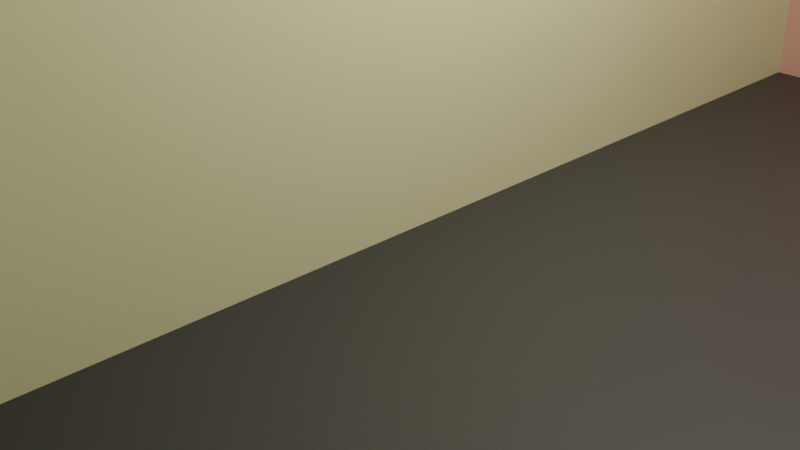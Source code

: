 # Source: Menu.blend  (saved by Blender 3.4.6; exported with 4.5.12 LTS)
import bpy
from mathutils import Matrix  # noqa: F401  (used for matrix-valued properties, if any)

bpy.ops.wm.read_factory_settings(use_empty=True)
scene = bpy.context.scene
scene.name = 'Scene'

# ---- collections
col_menu_scene = bpy.data.collections.new('Menu Scene'); scene.collection.children.link(col_menu_scene)
col_general = bpy.data.collections.new('General'); col_menu_scene.children.link(col_general)
col_quiting = bpy.data.collections.new('Quiting'); col_menu_scene.children.link(col_quiting)
col_play = bpy.data.collections.new('Play'); col_menu_scene.children.link(col_play)

# ---- materials (node trees are filled in below, after node groups)
mat_material_012 = bpy.data.materials.new('Material.012')
mat_material_012.use_transparent_shadow = False
mat_material_013 = bpy.data.materials.new('Material.013')
mat_material_013.use_transparent_shadow = False
mat_material_005 = bpy.data.materials.new('Material.005')
mat_material_005.use_transparent_shadow = False
mat_material_007 = bpy.data.materials.new('Material.007')
mat_material_007.use_transparent_shadow = False
mat_material_008 = bpy.data.materials.new('Material.008')
mat_material_008.use_transparent_shadow = False
mat_material_009 = bpy.data.materials.new('Material.009')
mat_material_009.use_transparent_shadow = False
mat_material_016 = bpy.data.materials.new('Material.016')
mat_material_016.use_transparent_shadow = False
mat_material_010 = bpy.data.materials.new('Material.010')
mat_material_010.use_transparent_shadow = False
mat_material_014 = bpy.data.materials.new('Material.014')
mat_material_014.use_transparent_shadow = False
mat_material_003 = bpy.data.materials.new('Material.003')
mat_material_003.use_transparent_shadow = False
mat_material_015 = bpy.data.materials.new('Material.015')
mat_material_015.use_transparent_shadow = False
mat_material_001 = bpy.data.materials.new('Material.001')
mat_material_001.use_transparent_shadow = False

# ---- material node trees
mat_material_012.use_nodes = True; mat_material_012.node_tree.nodes.clear()
_N = mat_material_012.node_tree.nodes; _L = mat_material_012.node_tree.links
n0 = _N.new('ShaderNodeBsdfPrincipled'); n0.name = 'Principled BSDF'; n0.location = (10, 300)
n0.distribution = 'GGX'
n0.subsurface_method = 'RANDOM_WALK_SKIN'
n0.inputs[0].default_value = (0.8, 0.7525, 0.4407, 1.0)
n0.inputs[3].default_value = 1.45
n0.inputs[27].default_value = (0.0, 0.0, 0.0, 1.0)
n0.inputs[28].default_value = 1.0
n1 = _N.new('ShaderNodeOutputMaterial'); n1.name = 'Material Output'; n1.location = (300, 300)
_L.new(n0.outputs[0], n1.inputs[0])
n1.is_active_output = True
mat_material_013.use_nodes = True; mat_material_013.node_tree.nodes.clear()
_N = mat_material_013.node_tree.nodes; _L = mat_material_013.node_tree.links
n0 = _N.new('ShaderNodeBsdfPrincipled'); n0.name = 'Principled BSDF'; n0.location = (10, 300)
n0.distribution = 'GGX'
n0.subsurface_method = 'RANDOM_WALK_SKIN'
n0.inputs[0].default_value = (0.7991, 0.7529, 0.4397, 1.0)
n0.inputs[3].default_value = 1.45
n0.inputs[27].default_value = (0.0, 0.0, 0.0, 1.0)
n0.inputs[28].default_value = 1.0
n1 = _N.new('ShaderNodeOutputMaterial'); n1.name = 'Material Output'; n1.location = (300, 300)
_L.new(n0.outputs[0], n1.inputs[0])
n1.is_active_output = True
mat_material_005.use_nodes = True; mat_material_005.node_tree.nodes.clear()
_N = mat_material_005.node_tree.nodes; _L = mat_material_005.node_tree.links
n0 = _N.new('ShaderNodeBsdfPrincipled'); n0.name = 'Principled BSDF'; n0.location = (10, 300)
n0.distribution = 'GGX'
n0.subsurface_method = 'RANDOM_WALK_SKIN'
n0.inputs[0].default_value = (0.8, 0.7897, 0.06157, 1.0)
n0.inputs[3].default_value = 1.45
n0.inputs[27].default_value = (0.0, 0.0, 0.0, 1.0)
n0.inputs[28].default_value = 1.0
n1 = _N.new('ShaderNodeOutputMaterial'); n1.name = 'Material Output'; n1.location = (300, 300)
_L.new(n0.outputs[0], n1.inputs[0])
n1.is_active_output = True
mat_material_007.use_nodes = True; mat_material_007.node_tree.nodes.clear()
_N = mat_material_007.node_tree.nodes; _L = mat_material_007.node_tree.links
n0 = _N.new('ShaderNodeBsdfPrincipled'); n0.name = 'Principled BSDF'; n0.location = (10, 300)
n0.distribution = 'GGX'
n0.subsurface_method = 'RANDOM_WALK_SKIN'
n0.inputs[0].default_value = (0.006775, 0.006775, 0.006775, 1.0)
n0.inputs[3].default_value = 1.45
n0.inputs[27].default_value = (0.0, 0.0, 0.0, 1.0)
n0.inputs[28].default_value = 1.0
n1 = _N.new('ShaderNodeOutputMaterial'); n1.name = 'Material Output'; n1.location = (300, 300)
_L.new(n0.outputs[0], n1.inputs[0])
n1.is_active_output = True
mat_material_008.use_nodes = True; mat_material_008.node_tree.nodes.clear()
_N = mat_material_008.node_tree.nodes; _L = mat_material_008.node_tree.links
n0 = _N.new('ShaderNodeBsdfPrincipled'); n0.name = 'Principled BSDF'; n0.location = (10, 300)
n0.distribution = 'GGX'
n0.subsurface_method = 'RANDOM_WALK_SKIN'
n0.inputs[0].default_value = (0.8, 0.7897, 0.06157, 1.0)
n0.inputs[3].default_value = 1.45
n0.inputs[27].default_value = (0.0, 0.0, 0.0, 1.0)
n0.inputs[28].default_value = 1.0
n1 = _N.new('ShaderNodeOutputMaterial'); n1.name = 'Material Output'; n1.location = (300, 300)
_L.new(n0.outputs[0], n1.inputs[0])
n1.is_active_output = True
mat_material_009.use_nodes = True; mat_material_009.node_tree.nodes.clear()
_N = mat_material_009.node_tree.nodes; _L = mat_material_009.node_tree.links
n0 = _N.new('ShaderNodeBsdfPrincipled'); n0.name = 'Principled BSDF'; n0.location = (10, 300)
n0.distribution = 'GGX'
n0.subsurface_method = 'RANDOM_WALK_SKIN'
n0.inputs[0].default_value = (0.8, 0.7897, 0.06157, 1.0)
n0.inputs[3].default_value = 1.45
n0.inputs[27].default_value = (0.0, 0.0, 0.0, 1.0)
n0.inputs[28].default_value = 1.0
n1 = _N.new('ShaderNodeOutputMaterial'); n1.name = 'Material Output'; n1.location = (300, 300)
_L.new(n0.outputs[0], n1.inputs[0])
n1.is_active_output = True
mat_material_016.use_nodes = True; mat_material_016.node_tree.nodes.clear()
_N = mat_material_016.node_tree.nodes; _L = mat_material_016.node_tree.links
n0 = _N.new('ShaderNodeBsdfPrincipled'); n0.name = 'Principled BSDF'; n0.location = (10, 300)
n0.distribution = 'GGX'
n0.subsurface_method = 'RANDOM_WALK_SKIN'
n0.inputs[0].default_value = (0.03854, 0.03854, 0.03854, 1.0)
n0.inputs[3].default_value = 1.45
n0.inputs[27].default_value = (0.0, 0.0, 0.0, 1.0)
n0.inputs[28].default_value = 1.0
n1 = _N.new('ShaderNodeOutputMaterial'); n1.name = 'Material Output'; n1.location = (300, 300)
_L.new(n0.outputs[0], n1.inputs[0])
n1.is_active_output = True
mat_material_010.use_nodes = True; mat_material_010.node_tree.nodes.clear()
_N = mat_material_010.node_tree.nodes; _L = mat_material_010.node_tree.links
n0 = _N.new('ShaderNodeBsdfPrincipled'); n0.name = 'Principled BSDF'; n0.location = (10, 300)
n0.distribution = 'GGX'
n0.subsurface_method = 'RANDOM_WALK_SKIN'
n0.inputs[0].default_value = (0.006775, 0.006775, 0.006775, 1.0)
n0.inputs[3].default_value = 1.45
n0.inputs[27].default_value = (0.0, 0.0, 0.0, 1.0)
n0.inputs[28].default_value = 1.0
n1 = _N.new('ShaderNodeOutputMaterial'); n1.name = 'Material Output'; n1.location = (300, 300)
_L.new(n0.outputs[0], n1.inputs[0])
n1.is_active_output = True
mat_material_014.use_nodes = True; mat_material_014.node_tree.nodes.clear()
_N = mat_material_014.node_tree.nodes; _L = mat_material_014.node_tree.links
n0 = _N.new('ShaderNodeBsdfPrincipled'); n0.name = 'Principled BSDF'; n0.location = (10, 300)
n0.distribution = 'GGX'
n0.subsurface_method = 'RANDOM_WALK_SKIN'
n0.inputs[0].default_value = (0.8, 0.3889, 0.2903, 1.0)
n0.inputs[3].default_value = 1.45
n0.inputs[27].default_value = (0.0, 0.0, 0.0, 1.0)
n0.inputs[28].default_value = 1.0
n1 = _N.new('ShaderNodeOutputMaterial'); n1.name = 'Material Output'; n1.location = (300, 300)
_L.new(n0.outputs[0], n1.inputs[0])
n1.is_active_output = True
mat_material_003.use_nodes = True; mat_material_003.node_tree.nodes.clear()
_N = mat_material_003.node_tree.nodes; _L = mat_material_003.node_tree.links
n0 = _N.new('ShaderNodeBsdfPrincipled'); n0.name = 'Principled BSDF'; n0.location = (10, 300)
n0.distribution = 'GGX'
n0.subsurface_method = 'RANDOM_WALK_SKIN'
n0.inputs[0].default_value = (0.8, 0.05273, 0.03212, 1.0)
n0.inputs[3].default_value = 1.45
n0.inputs[27].default_value = (0.0, 0.0, 0.0, 1.0)
n0.inputs[28].default_value = 1.0
n1 = _N.new('ShaderNodeOutputMaterial'); n1.name = 'Material Output'; n1.location = (300, 300)
_L.new(n0.outputs[0], n1.inputs[0])
n1.is_active_output = True
mat_material_015.use_nodes = True; mat_material_015.node_tree.nodes.clear()
_N = mat_material_015.node_tree.nodes; _L = mat_material_015.node_tree.links
n0 = _N.new('ShaderNodeBsdfPrincipled'); n0.name = 'Principled BSDF'; n0.location = (10, 300)
n0.distribution = 'GGX'
n0.subsurface_method = 'RANDOM_WALK_SKIN'
n0.inputs[0].default_value = (0.499, 0.6325, 0.3702, 1.0)
n0.inputs[3].default_value = 1.45
n0.inputs[27].default_value = (0.0, 0.0, 0.0, 1.0)
n0.inputs[28].default_value = 1.0
n1 = _N.new('ShaderNodeOutputMaterial'); n1.name = 'Material Output'; n1.location = (300, 300)
_L.new(n0.outputs[0], n1.inputs[0])
n1.is_active_output = True
mat_material_001.use_nodes = True; mat_material_001.node_tree.nodes.clear()
_N = mat_material_001.node_tree.nodes; _L = mat_material_001.node_tree.links
n0 = _N.new('ShaderNodeBsdfPrincipled'); n0.name = 'Principled BSDF'; n0.location = (10, 300)
n0.distribution = 'GGX'
n0.subsurface_method = 'RANDOM_WALK_SKIN'
n0.inputs[0].default_value = (0.0298, 0.8, 0.0283, 1.0)
n0.inputs[3].default_value = 1.45
n0.inputs[27].default_value = (0.0, 0.0, 0.0, 1.0)
n0.inputs[28].default_value = 1.0
n1 = _N.new('ShaderNodeOutputMaterial'); n1.name = 'Material Output'; n1.location = (300, 300)
_L.new(n0.outputs[0], n1.inputs[0])
n1.is_active_output = True

# ---- world
world_world = bpy.data.worlds.new('World'); scene.world = world_world
world_world.use_nodes = True; world_world.node_tree.nodes.clear()
_N = world_world.node_tree.nodes; _L = world_world.node_tree.links
n0 = _N.new('ShaderNodeOutputWorld'); n0.name = 'World Output'; n0.location = (300, 300)
n1 = _N.new('ShaderNodeBackground'); n1.name = 'Background'; n1.location = (10, 300)
n1.inputs[0].default_value = (0.05088, 0.05088, 0.05088, 1.0)
_L.new(n1.outputs[0], n0.inputs[0])
n0.is_active_output = True
world_world.color = (0.05088, 0.05088, 0.05088)
world_world.use_sun_shadow = False
world_world.sun_shadow_jitter_overblur = 0.0

# ---- cameras
cam_camera = bpy.data.cameras.new('Camera')
cam_camera.clip_end = 100.0
cam_camera.ortho_scale = 7.314

# ---- lights
light_light = bpy.data.lights.new('Light', 'POINT')
light_light.transmission_factor = 0.0
light_light.energy = 1000.0
light_light.shadow_soft_size = 0.1
light_light.shadow_maximum_resolution = 0.006
light_light.use_absolute_resolution = True

# ---- meshes
me_cube_001 = bpy.data.meshes.new('Cube.001')
me_cube_001.from_pydata([(-0.25, -0.25, -0.25), (-0.25, -0.25, 0.25), (-0.25, 0.25, -0.25), (-0.25, 0.25, 0.25), (0.25, -0.25, -0.25), (0.25, -0.25, 0.25), (0.25, 0.25, -0.25), (0.25, 0.25, 0.25)], [], [(0, 1, 3, 2), (2, 3, 7, 6), (6, 7, 5, 4), (4, 5, 1, 0), (2, 6, 4, 0), (7, 3, 1, 5)])
_uv = me_cube_001.uv_layers.new(name='UVMap')
_uv.uv.foreach_set('vector', [0.375, 0.0, 0.625, 0.0, 0.625, 0.25, 0.375, 0.25, 0.375, 0.25, 0.625, 0.25, 0.625, 0.5, 0.375, 0.5, 0.375, 0.5, 0.625, 0.5, 0.625, 0.75, 0.375, 0.75, 0.375, 0.75, 0.625, 0.75, 0.625, 1.0, 0.375, 1.0, 0.125, 0.5, 0.375, 0.5, 0.375, 0.75, 0.125, 0.75, 0.625, 0.5, 0.875, 0.5, 0.875, 0.75, 0.625, 0.75])
me_cube_001.materials.append(mat_material_012)
me_cube_001.update()
me_cube_004 = bpy.data.meshes.new('Cube.004')
me_cube_004.from_pydata([(-0.25, -0.25, -0.25), (-0.25, -0.25, 0.25), (-0.25, 0.25, -0.25), (-0.25, 0.25, 0.25), (0.25, -0.25, -0.25), (0.25, -0.25, 0.25), (0.25, 0.25, -0.25), (0.25, 0.25, 0.25)], [], [(0, 1, 3, 2), (2, 3, 7, 6), (6, 7, 5, 4), (4, 5, 1, 0), (2, 6, 4, 0), (7, 3, 1, 5)])
_uv = me_cube_004.uv_layers.new(name='UVMap')
_uv.uv.foreach_set('vector', [0.375, 0.0, 0.625, 0.0, 0.625, 0.25, 0.375, 0.25, 0.375, 0.25, 0.625, 0.25, 0.625, 0.5, 0.375, 0.5, 0.375, 0.5, 0.625, 0.5, 0.625, 0.75, 0.375, 0.75, 0.375, 0.75, 0.625, 0.75, 0.625, 1.0, 0.375, 1.0, 0.125, 0.5, 0.375, 0.5, 0.375, 0.75, 0.125, 0.75, 0.625, 0.5, 0.875, 0.5, 0.875, 0.75, 0.625, 0.75])
me_cube_004.materials.append(mat_material_013)
me_cube_004.update()
me_plane = bpy.data.meshes.new('Plane')
me_plane.from_pydata([(-7.5, -7.5, 0.0), (7.5, -7.5, 0.0), (-7.5, 7.5, 0.0), (7.5, 7.5, 0.0)], [], [(0, 1, 3, 2)])
_uv = me_plane.uv_layers.new(name='UVMap')
_uv.uv.foreach_set('vector', [0.0, 0.0, 1.0, 0.0, 1.0, 1.0, 0.0, 1.0])
me_plane.materials.append(mat_material_016)
me_plane.update()
me_cube_002 = bpy.data.meshes.new('Cube.002')
me_cube_002.from_pydata([(-0.25, -0.25, -0.25), (-0.25, -0.25, 0.25), (-0.25, 0.25, -0.25), (-0.25, 0.25, 0.25), (0.25, -0.25, -0.25), (0.25, -0.25, 0.25), (0.25, 0.25, -0.25), (0.25, 0.25, 0.25)], [], [(0, 1, 3, 2), (2, 3, 7, 6), (6, 7, 5, 4), (4, 5, 1, 0), (2, 6, 4, 0), (7, 3, 1, 5)])
_uv = me_cube_002.uv_layers.new(name='UVMap')
_uv.uv.foreach_set('vector', [0.375, 0.0, 0.625, 0.0, 0.625, 0.25, 0.375, 0.25, 0.375, 0.25, 0.625, 0.25, 0.625, 0.5, 0.375, 0.5, 0.375, 0.5, 0.625, 0.5, 0.625, 0.75, 0.375, 0.75, 0.375, 0.75, 0.625, 0.75, 0.625, 1.0, 0.375, 1.0, 0.125, 0.5, 0.375, 0.5, 0.375, 0.75, 0.125, 0.75, 0.625, 0.5, 0.875, 0.5, 0.875, 0.75, 0.625, 0.75])
me_cube_002.materials.append(mat_material_014)
me_cube_002.update()
me_cube_003 = bpy.data.meshes.new('Cube.003')
me_cube_003.from_pydata([(-0.25, -0.25, -0.25), (-0.25, -0.25, 0.25), (-0.25, 0.25, -0.25), (-0.25, 0.25, 0.25), (0.25, -0.25, -0.25), (0.25, -0.25, 0.25), (0.25, 0.25, -0.25), (0.25, 0.25, 0.25)], [], [(0, 1, 3, 2), (2, 3, 7, 6), (6, 7, 5, 4), (4, 5, 1, 0), (2, 6, 4, 0), (7, 3, 1, 5)])
_uv = me_cube_003.uv_layers.new(name='UVMap')
_uv.uv.foreach_set('vector', [0.375, 0.0, 0.625, 0.0, 0.625, 0.25, 0.375, 0.25, 0.375, 0.25, 0.625, 0.25, 0.625, 0.5, 0.375, 0.5, 0.375, 0.5, 0.625, 0.5, 0.625, 0.75, 0.375, 0.75, 0.375, 0.75, 0.625, 0.75, 0.625, 1.0, 0.375, 1.0, 0.125, 0.5, 0.375, 0.5, 0.375, 0.75, 0.125, 0.75, 0.625, 0.5, 0.875, 0.5, 0.875, 0.75, 0.625, 0.75])
me_cube_003.materials.append(mat_material_015)
me_cube_003.update()

# ---- curves / text
txt_quit_001 = bpy.data.curves.new('Quit.001', 'FONT')
txt_quit_001.dimensions = '2D'
txt_quit_001.body = 'LOOK AROUND'
txt_quit_001.materials.append(mat_material_005)
txt_quit_001.offset = 0.05
txt_quit_001.extrude = 0.3
txt_quit_002 = bpy.data.curves.new('Quit.002', 'FONT')
txt_quit_002.dimensions = '2D'
txt_quit_002.body = 'WALK THROUGH YOUR SELECTION'
txt_quit_002.materials.append(mat_material_007)
txt_quit_002.extrude = 0.1
txt_quit_003 = bpy.data.curves.new('Quit.003', 'FONT')
txt_quit_003.dimensions = '2D'
txt_quit_003.body = 'LOOK  DOWN TO MOVE FORWARD'
txt_quit_003.materials.append(mat_material_008)
txt_quit_003.offset = 0.05
txt_quit_003.extrude = 0.3
txt_quit_004 = bpy.data.curves.new('Quit.004', 'FONT')
txt_quit_004.dimensions = '2D'
txt_quit_004.body = 'LOOK  UP TO MOVE BACK'
txt_quit_004.materials.append(mat_material_009)
txt_quit_004.offset = 0.05
txt_quit_004.extrude = 0.3
txt_quit_005 = bpy.data.curves.new('Quit.005', 'FONT')
txt_quit_005.dimensions = '2D'
txt_quit_005.body = 'WHEN READY, WALK THROUGH THIS WALL'
txt_quit_005.materials.append(mat_material_010)
txt_quit_005.extrude = 0.1
txt_quit = bpy.data.curves.new('Quit', 'FONT')
txt_quit.dimensions = '2D'
txt_quit.body = 'EXIT'
txt_quit.materials.append(mat_material_003)
txt_quit.offset = 0.05
txt_quit.extrude = 0.3
txt_playgame = bpy.data.curves.new('PlayGame', 'FONT')
txt_playgame.dimensions = '2D'
txt_playgame.body = 'PLAY GAME!'
txt_playgame.materials.append(mat_material_001)
txt_playgame.offset = 0.05
txt_playgame.extrude = 0.3

# ---- objects
ob_light = bpy.data.objects.new('Light', light_light)
ob_camera = bpy.data.objects.new('Camera', cam_camera)
ob_startingwall = bpy.data.objects.new('StartingWall', me_cube_001)
ob_lookaroundwall = bpy.data.objects.new('LookAroundWall', me_cube_004)
ob_lookaround = bpy.data.objects.new('LookAround', txt_quit_001)
ob_info = bpy.data.objects.new('Info', txt_quit_002)
ob_movement1 = bpy.data.objects.new('Movement1', txt_quit_003)
ob_movement2 = bpy.data.objects.new('Movement2', txt_quit_004)
ob_floor = bpy.data.objects.new('Floor', me_plane)
ob_infostart = bpy.data.objects.new('InfoStart', txt_quit_005)
ob_cube_001 = bpy.data.objects.new('Cube.001', me_cube_002)
ob_quit = bpy.data.objects.new('Quit', txt_quit)
ob_playgamewall = bpy.data.objects.new('PlayGameWall', me_cube_003)
ob_play_game = bpy.data.objects.new('Play Game', txt_playgame)

# ---- transforms, parenting, visibility, modifiers, constraints
ob_light.location = (4.076, 1.005, 5.904)
ob_light.rotation_euler = (0.6503, 0.05522, 1.866)
ob_light.lock_rotations_4d = False
ob_light.empty_display_type = 'ARROWS'
ob_light.color = (0.0, 0.0, 0.0, 0.0)
ob_light.lineart.crease_threshold = 0.0
ob_camera.location = (7.359, -6.926, 4.958)
ob_camera.rotation_euler = (1.109, 0.0, 0.8149)
ob_camera.lock_rotations_4d = False
ob_camera.empty_display_type = 'ARROWS'
ob_camera.color = (0.0, 0.0, 0.0, 0.0)
ob_camera.display_type = 'WIRE'
ob_camera.lineart.crease_threshold = 0.0
ob_startingwall.location = (0.0, 0.0, 3.696)
ob_startingwall.scale = (1.0, 30.0, 15.0)
ob_lookaroundwall.location = (14.7, 0.0, 3.696)
ob_lookaroundwall.scale = (1.0, 30.0, 15.0)
ob_lookaround.location = (14.33, 3.281, 2.872)
ob_lookaround.rotation_euler = (-1.571, 3.142, 1.571)
ob_info.location = (14.33, 3.58, 1.109)
ob_info.rotation_euler = (-1.571, 3.142, 1.571)
ob_info.scale = (0.5, 0.5, 0.5)
ob_movement1.location = (-0.4439, 6.0, 4.985)
ob_movement1.rotation_euler = (-1.571, 3.142, 1.571)
ob_movement1.scale = (0.75, 0.75, 0.75)
ob_movement2.location = (-0.4439, 4.568, 3.591)
ob_movement2.rotation_euler = (-1.571, 3.142, 1.571)
ob_movement2.scale = (0.75, 0.75, 0.75)
ob_floor.location = (0.0, 0.0, 0.0)
ob_floor.scale = (2.0, 1.0, 1.0)
ob_infostart.location = (-0.2809, 5.263, 2.416)
ob_infostart.rotation_euler = (-1.571, 3.142, 1.571)
ob_infostart.scale = (0.5, 0.5, 0.5)
ob_cube_001.location = (7.447, 7.233, 3.696)
ob_cube_001.rotation_euler = (0.0, -0.0, 1.571)
ob_cube_001.scale = (1.0, 30.0, 15.0)
ob_quit.location = (6.308, 6.762, 2.636)
ob_quit.rotation_euler = (-1.571, 3.142, 3.142)
ob_playgamewall.location = (7.447, -7.287, 3.696)
ob_playgamewall.rotation_euler = (0.0, -0.0, 1.571)
ob_playgamewall.scale = (1.0, 30.0, 15.0)
ob_play_game.location = (10.66, -6.774, 2.724)
ob_play_game.rotation_euler = (-1.571, 3.142, 0.0)

# ---- collection membership
col_menu_scene.objects.link(ob_light)
col_menu_scene.objects.link(ob_camera)
col_general.objects.link(ob_startingwall)
col_general.objects.link(ob_lookaroundwall)
col_general.objects.link(ob_lookaround)
col_general.objects.link(ob_info)
col_general.objects.link(ob_movement1)
col_general.objects.link(ob_movement2)
col_general.objects.link(ob_floor)
col_general.objects.link(ob_infostart)
col_quiting.objects.link(ob_cube_001)
col_quiting.objects.link(ob_quit)
col_play.objects.link(ob_playgamewall)
col_play.objects.link(ob_play_game)

# ---- scene / render settings (as saved in the file)
scene.camera = ob_camera
scene.frame_start = 1; scene.frame_end = 250; scene.frame_set(1)
scene.render.engine = 'BLENDER_EEVEE_NEXT'
scene.cycles.sampling_pattern = 'TABULATED_SOBOL'
scene.cycles.use_light_tree = False
scene.view_settings.view_transform = 'Filmic'
bpy.context.view_layer.update()
